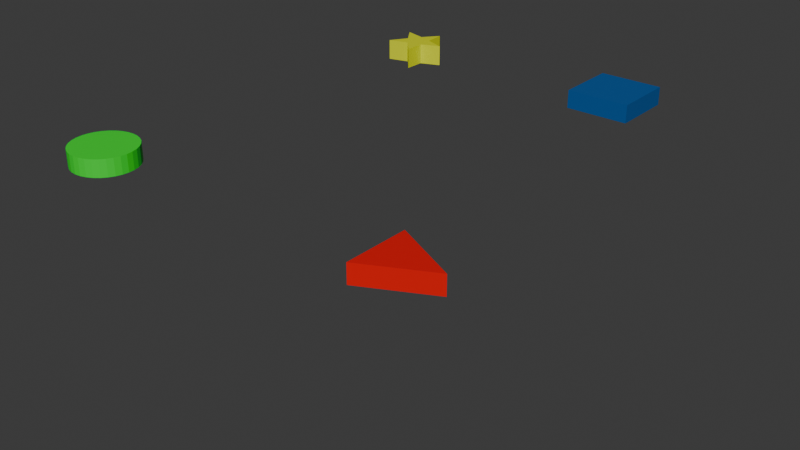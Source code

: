 # Source: Shape_Puzzle_1.blend  (saved by Blender 4.1.23; exported with 4.5.12 LTS)
import bpy
from mathutils import Matrix  # noqa: F401  (used for matrix-valued properties, if any)

bpy.ops.wm.read_factory_settings(use_empty=True)
scene = bpy.context.scene
scene.name = 'Scene'

# ---- collections
col_collection = bpy.data.collections.new('Collection'); scene.collection.children.link(col_collection)

# ---- materials (node trees are filled in below, after node groups)
mat_wood = bpy.data.materials.new('Wood')
mat_wood.use_transparent_shadow = False
mat_red = bpy.data.materials.new('Red')
mat_red.use_transparent_shadow = False
mat_blue = bpy.data.materials.new('Blue')
mat_blue.alpha_threshold = 0.0
mat_blue.use_transparent_shadow = False
mat_blue.roughness = 0.5
mat_blue.line_color = (0.0, 0.0, 0.0, 1.0)
mat_yellow = bpy.data.materials.new('Yellow')
mat_yellow.use_transparent_shadow = False
mat_green = bpy.data.materials.new('Green')
mat_green.use_transparent_shadow = False

# ---- material node trees
mat_wood.use_nodes = True; mat_wood.node_tree.nodes.clear()
_N = mat_wood.node_tree.nodes; _L = mat_wood.node_tree.links
n0 = _N.new('ShaderNodeBsdfPrincipled'); n0.name = 'Principled BSDF'; n0.location = (10, 300)
n0.inputs[0].default_value = (0.1607, 0.04718, 0.00119, 1.0)
n1 = _N.new('ShaderNodeOutputMaterial'); n1.name = 'Material Output'; n1.location = (300, 300)
_L.new(n0.outputs[0], n1.inputs[0])
n1.is_active_output = True
mat_red.use_nodes = True; mat_red.node_tree.nodes.clear()
_N = mat_red.node_tree.nodes; _L = mat_red.node_tree.links
n0 = _N.new('ShaderNodeBsdfPrincipled'); n0.name = 'Principled BSDF'; n0.location = (10, 300)
n0.inputs[0].default_value = (0.8001, 0.0, 0.00205, 1.0)
n1 = _N.new('ShaderNodeOutputMaterial'); n1.name = 'Material Output'; n1.location = (300, 300)
_L.new(n0.outputs[0], n1.inputs[0])
n1.is_active_output = True
mat_blue.use_nodes = True; mat_blue.node_tree.nodes.clear()
_N = mat_blue.node_tree.nodes; _L = mat_blue.node_tree.links
n0 = _N.new('ShaderNodeOutputMaterial'); n0.name = 'Material Output'; n0.location = (300, 300)
n1 = _N.new('ShaderNodeBsdfPrincipled'); n1.name = 'Principled BSDF'; n1.location = (10, 300)
n1.inputs[0].default_value = (0.0, 0.09403, 0.3283, 1.0)
n1.inputs[3].default_value = 1.45
_L.new(n1.outputs[0], n0.inputs[0])
n0.is_active_output = True
mat_yellow.use_nodes = True; mat_yellow.node_tree.nodes.clear()
_N = mat_yellow.node_tree.nodes; _L = mat_yellow.node_tree.links
n0 = _N.new('ShaderNodeBsdfPrincipled'); n0.name = 'Principled BSDF'; n0.location = (10, 300)
n0.inputs[0].default_value = (0.7424, 0.8002, 0.0, 1.0)
n1 = _N.new('ShaderNodeOutputMaterial'); n1.name = 'Material Output'; n1.location = (300, 300)
_L.new(n0.outputs[0], n1.inputs[0])
n1.is_active_output = True
mat_green.use_nodes = True; mat_green.node_tree.nodes.clear()
_N = mat_green.node_tree.nodes; _L = mat_green.node_tree.links
n0 = _N.new('ShaderNodeBsdfPrincipled'); n0.name = 'Principled BSDF'; n0.location = (10, 300)
n0.inputs[0].default_value = (0.0, 0.8002, 0.02483, 1.0)
n1 = _N.new('ShaderNodeOutputMaterial'); n1.name = 'Material Output'; n1.location = (300, 300)
_L.new(n0.outputs[0], n1.inputs[0])
n1.is_active_output = True

# ---- world
world_world = bpy.data.worlds.new('World'); scene.world = world_world
world_world.use_nodes = True; world_world.node_tree.nodes.clear()
_N = world_world.node_tree.nodes; _L = world_world.node_tree.links
n0 = _N.new('ShaderNodeOutputWorld'); n0.name = 'World Output'; n0.location = (300, 300)
n1 = _N.new('ShaderNodeBackground'); n1.name = 'Background'; n1.location = (10, 300)
n1.inputs[0].default_value = (0.05088, 0.05088, 0.05088, 1.0)
_L.new(n1.outputs[0], n0.inputs[0])
n0.is_active_output = True
world_world.color = (0.05088, 0.05088, 0.05088)
world_world.use_sun_shadow = False
world_world.sun_shadow_jitter_overblur = 0.0

# ---- meshes
me_cube = bpy.data.meshes.new('Cube')
me_cube.from_pydata([], [], [])
_uv = me_cube.uv_layers.new(name='UVMap')
_uv.uv.foreach_set('vector', [])
me_cube.materials.append(mat_wood)
me_cube.use_mirror_vertex_groups = False
me_cube.update()
me_cube_003 = bpy.data.meshes.new('Cube.003')
me_cube_003.from_pydata([], [], [])
_uv = me_cube_003.uv_layers.new(name='UVMap')
_uv.uv.foreach_set('vector', [])
me_cube_003.materials.append(mat_red)
me_cube_003.update()
me_cube_004 = bpy.data.meshes.new('Cube.004')
me_cube_004.from_pydata([], [], [])
_uv = me_cube_004.uv_layers.new(name='UVMap')
_uv.uv.foreach_set('vector', [])
me_cube_004.materials.append(mat_blue)
me_cube_004.update()
me_cube_008 = bpy.data.meshes.new('Cube.008')
me_cube_008.from_pydata([], [], [])
_uv = me_cube_008.uv_layers.new(name='UVMap')
_uv.uv.foreach_set('vector', [])
me_cube_008.materials.append(mat_yellow)
me_cube_008.update()
me_cylinder_001 = bpy.data.meshes.new('Cylinder.001')
me_cylinder_001.from_pydata([], [], [])
_uv = me_cylinder_001.uv_layers.new(name='UVMap')
_uv.uv.foreach_set('vector', [])
me_cylinder_001.materials.append(mat_green)
me_cylinder_001.update()
me_cube_093 = bpy.data.meshes.new('Cube.093')
me_cube_093.from_pydata([(-1.0, 1.0, 1.0), (0.0, 1.0, 1.0)], [(0, 1)], [])
_uv = me_cube_093.uv_layers.new(name='UVMap')
_uv.uv.foreach_set('vector', [])
me_cube_093.materials.append(mat_wood)
me_cube_093.use_mirror_vertex_groups = False
me_cube_093.update()
me_cube_094 = bpy.data.meshes.new('Cube.094')
me_cube_094.from_pydata([], [], [])
_uv = me_cube_094.uv_layers.new(name='UVMap')
_uv.uv.foreach_set('vector', [])
me_cube_094.materials.append(mat_wood)
me_cube_094.use_mirror_vertex_groups = False
me_cube_094.update()
me_cube_095 = bpy.data.meshes.new('Cube.095')
me_cube_095.from_pydata([], [], [])
_uv = me_cube_095.uv_layers.new(name='UVMap')
_uv.uv.foreach_set('vector', [])
me_cube_095.materials.append(mat_wood)
me_cube_095.use_mirror_vertex_groups = False
me_cube_095.update()
me_cube_096 = bpy.data.meshes.new('Cube.096')
me_cube_096.from_pydata([(-1.0, -1.0, -1.0), (-1.0, -1.0, 1.0), (-1.0, 1.0, -1.0), (-1.0, 1.0, 1.0), (-1.0, 0.0, -1.0), (-1.0, 0.0, 1.0), (1.0, 0.0, -1.0), (1.0, 0.0, 1.0)], [], [(4, 5, 3, 2), (4, 6, 0), (7, 5, 1), (2, 6, 4), (0, 1, 5, 4), (7, 3, 5), (0, 6, 7, 1), (2, 3, 7, 6)])
_uv = me_cube_096.uv_layers.new(name='UVMap')
_uv.uv.foreach_set('vector', [0.375, 0.125, 0.625, 0.125, 0.625, 0.25, 0.375, 0.25, 0.125, 0.625, 0.375, 0.625, 0.125, 0.75, 0.625, 0.625, 0.875, 0.625, 0.875, 0.75, 0.125, 0.5, 0.375, 0.625, 0.125, 0.625, 0.375, 0.0, 0.625, 0.0, 0.625, 0.125, 0.375, 0.125, 0.625, 0.625, 0.875, 0.5, 0.875, 0.625, 0.125, 0.75, 0.375, 0.625, 0.625, 0.625, 0.875, 0.75, 0.125, 0.5, 0.875, 0.5, 0.625, 0.625, 0.375, 0.625])
me_cube_096.materials.append(mat_red)
me_cube_096.update()
me_cube_097 = bpy.data.meshes.new('Cube.097')
me_cube_097.from_pydata([(-1.0, -1.0, -1.0), (-1.0, -1.0, 1.0), (-1.0, 1.0, -1.0), (-1.0, 1.0, 1.0), (1.0, -1.0, -1.0), (1.0, -1.0, 1.0), (1.0, 1.0, -1.0), (1.0, 1.0, 1.0)], [], [(0, 1, 3, 2), (2, 3, 7, 6), (6, 7, 5, 4), (4, 5, 1, 0), (2, 6, 4, 0), (7, 3, 1, 5)])
_uv = me_cube_097.uv_layers.new(name='UVMap')
_uv.uv.foreach_set('vector', [0.375, 0.0, 0.625, 0.0, 0.625, 0.25, 0.375, 0.25, 0.375, 0.25, 0.625, 0.25, 0.625, 0.5, 0.375, 0.5, 0.375, 0.5, 0.625, 0.5, 0.625, 0.75, 0.375, 0.75, 0.375, 0.75, 0.625, 0.75, 0.625, 1.0, 0.375, 1.0, 0.125, 0.5, 0.375, 0.5, 0.375, 0.75, 0.125, 0.75, 0.625, 0.5, 0.875, 0.5, 0.875, 0.75, 0.625, 0.75])
me_cube_097.materials.append(mat_blue)
me_cube_097.update()
me_cube_098 = bpy.data.meshes.new('Cube.098')
me_cube_098.from_pydata([(-0.9567, 3.013, 1.0), (-0.5229, 2.386, 1.0), (-0.9046, 1.79, 1.0), (-0.1972, 1.975, 1.0), (0.2846, 1.425, 1.0), (0.2969, 2.123, 1.0), (0.9636, 2.388, 1.0), (0.2646, 2.657, 1.0), (0.2087, 3.359, 1.0), (-0.2322, 2.819, 1.0), (-0.9567, 3.013, 1.464), (-0.5229, 2.386, 1.464), (-0.9046, 1.79, 1.464), (-0.1972, 1.975, 1.464), (0.2846, 1.425, 1.464), (0.2969, 2.123, 1.464), (0.9636, 2.388, 1.464), (0.2646, 2.657, 1.464), (0.2087, 3.359, 1.464), (-0.2322, 2.819, 1.464)], [], [(1, 0, 9, 8, 7, 6, 5, 4, 3, 2), (11, 12, 13, 14, 15, 16, 17, 18, 19, 10), (5, 6, 16, 15), (2, 3, 13, 12), (9, 0, 10, 19), (6, 7, 17, 16), (3, 4, 14, 13), (0, 1, 11, 10), (7, 8, 18, 17), (4, 5, 15, 14), (1, 2, 12, 11), (8, 9, 19, 18)])
_uv = me_cube_098.uv_layers.new(name='UVMap')
_uv.uv.foreach_set('vector', [0.8154, 0.6255, 0.8696, 0.547, 0.779, 0.5713, 0.7239, 0.5038, 0.7169, 0.5916, 0.6295, 0.6251, 0.7129, 0.6582, 0.7144, 0.7455, 0.7746, 0.6767, 0.8631, 0.7, 0.8154, 0.6255, 0.8631, 0.7, 0.7746, 0.6767, 0.7144, 0.7455, 0.7129, 0.6582, 0.6295, 0.6251, 0.7169, 0.5916, 0.7239, 0.5038, 0.779, 0.5713, 0.8696, 0.547, 0.7129, 0.6582, 0.6295, 0.6251, 0.6295, 0.6251, 0.7129, 0.6582, 0.8631, 0.7, 0.7746, 0.6767, 0.7746, 0.6767, 0.8631, 0.7, 0.779, 0.5713, 0.8696, 0.547, 0.8696, 0.547, 0.779, 0.5713, 0.6295, 0.6251, 0.7169, 0.5916, 0.7169, 0.5916, 0.6295, 0.6251, 0.7746, 0.6767, 0.7144, 0.7455, 0.7144, 0.7455, 0.7746, 0.6767, 0.8696, 0.547, 0.8154, 0.6255, 0.8154, 0.6255, 0.8696, 0.547, 0.7169, 0.5916, 0.7239, 0.5038, 0.7239, 0.5038, 0.7169, 0.5916, 0.7144, 0.7455, 0.7129, 0.6582, 0.7129, 0.6582, 0.7144, 0.7455, 0.8154, 0.6255, 0.8631, 0.7, 0.8631, 0.7, 0.8154, 0.6255, 0.7239, 0.5038, 0.779, 0.5713, 0.779, 0.5713, 0.7239, 0.5038])
me_cube_098.materials.append(mat_yellow)
me_cube_098.update()
me_cylinder_023 = bpy.data.meshes.new('Cylinder.023')
me_cylinder_023.from_pydata([(0.0, -6.256, -1.0), (0.0, -6.256, 1.0), (0.1951, -6.275, -1.0), (0.1951, -6.275, 1.0), (0.3827, -6.332, -1.0), (0.3827, -6.332, 1.0), (0.5556, -6.424, -1.0), (0.5556, -6.424, 1.0), (0.7071, -6.549, -1.0), (0.7071, -6.549, 1.0), (0.8315, -6.7, -1.0), (0.8315, -6.7, 1.0), (0.9239, -6.873, -1.0), (0.9239, -6.873, 1.0), (0.9808, -7.061, -1.0), (0.9808, -7.061, 1.0), (1.0, -7.256, -1.0), (1.0, -7.256, 1.0), (0.9808, -7.451, -1.0), (0.9808, -7.451, 1.0), (0.9239, -7.639, -1.0), (0.9239, -7.639, 1.0), (0.8315, -7.811, -1.0), (0.8315, -7.811, 1.0), (0.7071, -7.963, -1.0), (0.7071, -7.963, 1.0), (0.5556, -8.087, -1.0), (0.5556, -8.087, 1.0), (0.3827, -8.18, -1.0), (0.3827, -8.18, 1.0), (0.1951, -8.237, -1.0), (0.1951, -8.237, 1.0), (0.0, -8.256, -1.0), (0.0, -8.256, 1.0), (-0.1951, -8.237, -1.0), (-0.1951, -8.237, 1.0), (-0.3827, -8.18, -1.0), (-0.3827, -8.18, 1.0), (-0.5556, -8.087, -1.0), (-0.5556, -8.087, 1.0), (-0.7071, -7.963, -1.0), (-0.7071, -7.963, 1.0), (-0.8315, -7.811, -1.0), (-0.8315, -7.811, 1.0), (-0.9239, -7.639, -1.0), (-0.9239, -7.639, 1.0), (-0.9808, -7.451, -1.0), (-0.9808, -7.451, 1.0), (-1.0, -7.256, -1.0), (-1.0, -7.256, 1.0), (-0.9808, -7.061, -1.0), (-0.9808, -7.061, 1.0), (-0.9239, -6.873, -1.0), (-0.9239, -6.873, 1.0), (-0.8315, -6.7, -1.0), (-0.8315, -6.7, 1.0), (-0.7071, -6.549, -1.0), (-0.7071, -6.549, 1.0), (-0.5556, -6.424, -1.0), (-0.5556, -6.424, 1.0), (-0.3827, -6.332, -1.0), (-0.3827, -6.332, 1.0), (-0.1951, -6.275, -1.0), (-0.1951, -6.275, 1.0)], [], [(0, 1, 3, 2), (2, 3, 5, 4), (4, 5, 7, 6), (6, 7, 9, 8), (8, 9, 11, 10), (10, 11, 13, 12), (12, 13, 15, 14), (14, 15, 17, 16), (16, 17, 19, 18), (18, 19, 21, 20), (20, 21, 23, 22), (22, 23, 25, 24), (24, 25, 27, 26), (26, 27, 29, 28), (28, 29, 31, 30), (30, 31, 33, 32), (32, 33, 35, 34), (34, 35, 37, 36), (36, 37, 39, 38), (38, 39, 41, 40), (40, 41, 43, 42), (42, 43, 45, 44), (44, 45, 47, 46), (46, 47, 49, 48), (48, 49, 51, 50), (50, 51, 53, 52), (52, 53, 55, 54), (54, 55, 57, 56), (56, 57, 59, 58), (58, 59, 61, 60), (3, 1, 63, 61, 59, 57, 55, 53, 51, 49, 47, 45, 43, 41, 39, 37, 35, 33, 31, 29, 27, 25, 23, 21, 19, 17, 15, 13, 11, 9, 7, 5), (60, 61, 63, 62), (62, 63, 1, 0), (0, 2, 4, 6, 8, 10, 12, 14, 16, 18, 20, 22, 24, 26, 28, 30, 32, 34, 36, 38, 40, 42, 44, 46, 48, 50, 52, 54, 56, 58, 60, 62)])
_uv = me_cylinder_023.uv_layers.new(name='UVMap')
_uv.uv.foreach_set('vector', [1.0, 0.5, 1.0, 1.0, 0.9688, 1.0, 0.9688, 0.5, 0.9688, 0.5, 0.9688, 1.0, 0.9375, 1.0, 0.9375, 0.5, 0.9375, 0.5, 0.9375, 1.0, 0.9062, 1.0, 0.9062, 0.5, 0.9062, 0.5, 0.9062, 1.0, 0.875, 1.0, 0.875, 0.5, 0.875, 0.5, 0.875, 1.0, 0.8438, 1.0, 0.8438, 0.5, 0.8438, 0.5, 0.8438, 1.0, 0.8125, 1.0, 0.8125, 0.5, 0.8125, 0.5, 0.8125, 1.0, 0.7812, 1.0, 0.7812, 0.5, 0.7812, 0.5, 0.7812, 1.0, 0.75, 1.0, 0.75, 0.5, 0.75, 0.5, 0.75, 1.0, 0.7188, 1.0, 0.7188, 0.5, 0.7188, 0.5, 0.7188, 1.0, 0.6875, 1.0, 0.6875, 0.5, 0.6875, 0.5, 0.6875, 1.0, 0.6562, 1.0, 0.6562, 0.5, 0.6562, 0.5, 0.6562, 1.0, 0.625, 1.0, 0.625, 0.5, 0.625, 0.5, 0.625, 1.0, 0.5938, 1.0, 0.5938, 0.5, 0.5938, 0.5, 0.5938, 1.0, 0.5625, 1.0, 0.5625, 0.5, 0.5625, 0.5, 0.5625, 1.0, 0.5312, 1.0, 0.5312, 0.5, 0.5312, 0.5, 0.5312, 1.0, 0.5, 1.0, 0.5, 0.5, 0.5, 0.5, 0.5, 1.0, 0.4688, 1.0, 0.4688, 0.5, 0.4688, 0.5, 0.4688, 1.0, 0.4375, 1.0, 0.4375, 0.5, 0.4375, 0.5, 0.4375, 1.0, 0.4062, 1.0, 0.4062, 0.5, 0.4062, 0.5, 0.4062, 1.0, 0.375, 1.0, 0.375, 0.5, 0.375, 0.5, 0.375, 1.0, 0.3438, 1.0, 0.3438, 0.5, 0.3438, 0.5, 0.3438, 1.0, 0.3125, 1.0, 0.3125, 0.5, 0.3125, 0.5, 0.3125, 1.0, 0.2812, 1.0, 0.2812, 0.5, 0.2812, 0.5, 0.2812, 1.0, 0.25, 1.0, 0.25, 0.5, 0.25, 0.5, 0.25, 1.0, 0.2188, 1.0, 0.2188, 0.5, 0.2188, 0.5, 0.2188, 1.0, 0.1875, 1.0, 0.1875, 0.5, 0.1875, 0.5, 0.1875, 1.0, 0.1562, 1.0, 0.1562, 0.5, 0.1562, 0.5, 0.1562, 1.0, 0.125, 1.0, 0.125, 0.5, 0.125, 0.5, 0.125, 1.0, 0.09375, 1.0, 0.09375, 0.5, 0.09375, 0.5, 0.09375, 1.0, 0.0625, 1.0, 0.0625, 0.5, 0.2968, 0.4854, 0.25, 0.49, 0.2032, 0.4854, 0.1582, 0.4717, 0.1167, 0.4496, 0.08029, 0.4197, 0.05045, 0.3833, 0.02827, 0.3418, 0.01461, 0.2968, 0.01, 0.25, 0.01461, 0.2032, 0.02827, 0.1582, 0.05045, 0.1167, 0.08029, 0.08029, 0.1167, 0.05045, 0.1582, 0.02827, 0.2032, 0.01461, 0.25, 0.01, 0.2968, 0.01461, 0.3418, 0.02827, 0.3833, 0.05045, 0.4197, 0.08029, 0.4496, 0.1167, 0.4717, 0.1582, 0.4854, 0.2032, 0.49, 0.25, 0.4854, 0.2968, 0.4717, 0.3418, 0.4496, 0.3833, 0.4197, 0.4197, 0.3833, 0.4496, 0.3418, 0.4717, 0.0625, 0.5, 0.0625, 1.0, 0.03125, 1.0, 0.03125, 0.5, 0.03125, 0.5, 0.03125, 1.0, 0.0, 1.0, 0.0, 0.5, 0.75, 0.49, 0.7968, 0.4854, 0.8418, 0.4717, 0.8833, 0.4496, 0.9197, 0.4197, 0.9496, 0.3833, 0.9717, 0.3418, 0.9854, 0.2968, 0.99, 0.25, 0.9854, 0.2032, 0.9717, 0.1582, 0.9496, 0.1167, 0.9197, 0.08029, 0.8833, 0.05045, 0.8418, 0.02827, 0.7968, 0.01461, 0.75, 0.01, 0.7032, 0.01461, 0.6582, 0.02827, 0.6167, 0.05045, 0.5803, 0.08029, 0.5504, 0.1167, 0.5283, 0.1582, 0.5146, 0.2032, 0.51, 0.25, 0.5146, 0.2968, 0.5283, 0.3418, 0.5504, 0.3833, 0.5803, 0.4197, 0.6167, 0.4496, 0.6582, 0.4717, 0.7032, 0.4854])
me_cylinder_023.materials.append(mat_green)
me_cylinder_023.update()

# ---- objects
ob_shapeholders = bpy.data.objects.new('Shapeholders', me_cube)
ob_triangle = bpy.data.objects.new('Triangle', me_cube_003)
ob_square = bpy.data.objects.new('Square', me_cube_004)
ob_star = bpy.data.objects.new('Star', me_cube_008)
ob_circle = bpy.data.objects.new('Circle', me_cylinder_001)
ob_shapeholders_001 = bpy.data.objects.new('Shapeholders.001', me_cube_093)
ob_shapeholders_002 = bpy.data.objects.new('Shapeholders.002', me_cube_094)
ob_shapeholders_003 = bpy.data.objects.new('Shapeholders.003', me_cube_095)
ob_triangle_001 = bpy.data.objects.new('Triangle.001', me_cube_096)
ob_square_001 = bpy.data.objects.new('Square.001', me_cube_097)
ob_star_001 = bpy.data.objects.new('Star.001', me_cube_098)
ob_circle_001 = bpy.data.objects.new('Circle.001', me_cylinder_023)

# ---- transforms, parenting, visibility, modifiers, constraints
ob_shapeholders.location = (0.0, -10.0, 0.0)
ob_shapeholders.scale = (5.0, 5.0, 0.4)
ob_shapeholders.lock_rotations_4d = False
ob_shapeholders.empty_display_type = 'ARROWS'
ob_shapeholders.lineart.crease_threshold = 0.0
ob_triangle.parent = ob_shapeholders
ob_triangle.matrix_parent_inverse = Matrix(((0.2, -0.0, 0.0, -0.0), (-0.0, 0.2, -0.0, 0.0), (0.0, -0.0, 2.5, -0.4528), (-0.0, 0.0, -0.0, 1.0)))
ob_triangle.location = (2.0, -2.0, 0.4168)
ob_triangle.scale = (1.4, 1.4, 0.4)
ob_square.parent = ob_shapeholders
ob_square.matrix_parent_inverse = Matrix(((0.2, -0.0, 0.0, -0.0), (-0.0, 0.2, -0.0, 0.0), (0.0, -0.0, 2.5, -0.4528), (-0.0, 0.0, -0.0, 1.0)))
ob_square.location = (2.0, 2.0, 0.5255)
ob_square.scale = (1.4, 1.4, 0.4)
ob_star.parent = ob_shapeholders
ob_star.matrix_parent_inverse = Matrix(((0.2, -0.0, 0.0, -0.0), (-0.0, 0.2, -0.0, 0.0), (0.0, -0.0, 2.5, -0.4528), (-0.0, 0.0, -0.0, 1.0)))
ob_star.location = (-2.0, 2.0, -2.016)
ob_star.scale = (1.3, 1.3, 2.0)
ob_circle.parent = ob_shapeholders
ob_circle.matrix_parent_inverse = Matrix(((0.2, -0.0, 0.0, -0.0), (-0.0, 0.2, -0.0, 0.0), (0.0, -0.0, 2.5, -0.4528), (-0.0, 0.0, -0.0, 1.0)))
ob_circle.location = (-2.0, -2.0, 0.4381)
ob_circle.scale = (1.4, 1.4, -0.3749)
ob_shapeholders_001.location = (0.0, -10.0, 0.0)
ob_shapeholders_001.scale = (5.0, 5.0, 0.4)
ob_shapeholders_001.lock_rotations_4d = False
ob_shapeholders_001.empty_display_type = 'ARROWS'
ob_shapeholders_001.lineart.crease_threshold = 0.0
ob_shapeholders_002.location = (0.0, -10.0, 0.0)
ob_shapeholders_002.scale = (5.0, 5.0, 0.4)
ob_shapeholders_002.lock_rotations_4d = False
ob_shapeholders_002.empty_display_type = 'ARROWS'
ob_shapeholders_002.lineart.crease_threshold = 0.0
ob_shapeholders_003.location = (0.0, -10.0, 0.0)
ob_shapeholders_003.scale = (5.0, 5.0, 0.4)
ob_shapeholders_003.lock_rotations_4d = False
ob_shapeholders_003.empty_display_type = 'ARROWS'
ob_shapeholders_003.lineart.crease_threshold = 0.0
ob_triangle_001.parent = ob_shapeholders
ob_triangle_001.matrix_parent_inverse = Matrix(((0.2, -0.0, 0.0, -0.0), (-0.0, 0.2, -0.0, 0.0), (0.0, -0.0, 2.5, -0.4528), (-0.0, 0.0, -0.0, 1.0)))
ob_triangle_001.location = (9.078, -11.68, 6.612)
ob_triangle_001.scale = (1.4, 1.4, 0.4)
ob_square_001.parent = ob_shapeholders
ob_square_001.matrix_parent_inverse = Matrix(((0.2, -0.0, 0.0, -0.0), (-0.0, 0.2, -0.0, 0.0), (0.0, -0.0, 2.5, -0.4528), (-0.0, 0.0, -0.0, 1.0)))
ob_square_001.location = (6.336, 5.301, 6.72)
ob_square_001.scale = (1.4, 1.4, 0.4)
ob_star_001.parent = ob_shapeholders
ob_star_001.matrix_parent_inverse = Matrix(((0.2, -0.0, 0.0, -0.0), (-0.0, 0.2, -0.0, 0.0), (0.0, -0.0, 2.5, -0.4528), (-0.0, 0.0, -0.0, 1.0)))
ob_star_001.location = (-4.163, 2.0, 4.179)
ob_star_001.scale = (1.3, 1.3, 2.0)
ob_circle_001.parent = ob_shapeholders
ob_circle_001.matrix_parent_inverse = Matrix(((0.2, -0.0, 0.0, -0.0), (-0.0, 0.2, -0.0, 0.0), (0.0, -0.0, 2.5, -0.4528), (-0.0, 0.0, -0.0, 1.0)))
ob_circle_001.location = (-5.543, -2.0, 6.633)
ob_circle_001.scale = (1.4, 1.4, -0.3749)

# ---- collection membership
col_collection.objects.link(ob_shapeholders)
col_collection.objects.link(ob_triangle)
col_collection.objects.link(ob_square)
col_collection.objects.link(ob_star)
col_collection.objects.link(ob_circle)
col_collection.objects.link(ob_shapeholders_001)
col_collection.objects.link(ob_shapeholders_002)
col_collection.objects.link(ob_shapeholders_003)
col_collection.objects.link(ob_triangle_001)
col_collection.objects.link(ob_square_001)
col_collection.objects.link(ob_star_001)
col_collection.objects.link(ob_circle_001)

# ---- scene / render settings (as saved in the file)
scene.frame_start = 1; scene.frame_end = 250; scene.frame_set(1)
scene.render.engine = 'BLENDER_EEVEE_NEXT'
scene.cycles.sampling_pattern = 'TABULATED_SOBOL'
scene.eevee.ray_tracing_options.trace_max_roughness = 0.0
bpy.context.view_layer.update()

# ---- added for rendering (the .blend has no active camera and no usable light): camera, sun
cam_auto = bpy.data.cameras.new('AutoCamera')
cam_auto.lens = 50.0
cam_auto.sensor_width = 36.0
cam_auto.clip_end = 1000.0
ob_auto_camera = bpy.data.objects.new('AutoCamera', cam_auto)
scene.collection.objects.link(ob_auto_camera)
ob_auto_camera.location = (27.8939, -44.7804, 23.2725)
ob_auto_camera.rotation_euler = (1.09748, -7.21219e-08, 0.694738)
scene.camera = ob_auto_camera
light_auto_sun = bpy.data.lights.new('AutoSun', 'SUN')
light_auto_sun.energy = 3.0
light_auto_sun.angle = 0.0523599
ob_auto_sun = bpy.data.objects.new('AutoSun', light_auto_sun)
scene.collection.objects.link(ob_auto_sun)
ob_auto_sun.rotation_euler = (0.872665, 0.174533, 0.523599)
bpy.context.view_layer.update()

